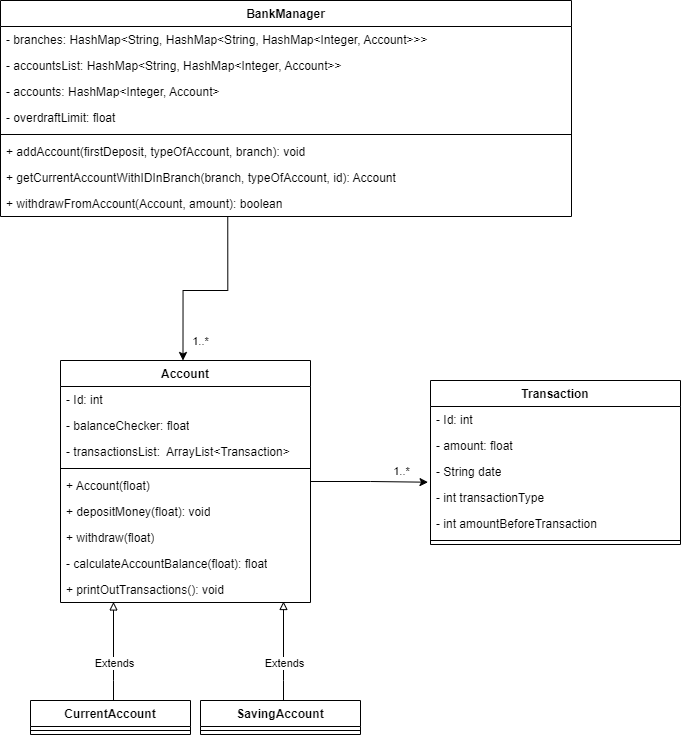

The diagram above was exported from draw.io. Its source (the exported page's mxGraphModel, read from the mxfile embedded in the PNG):
<mxGraphModel dx="948" dy="881" grid="1" gridSize="10" guides="1" tooltips="1" connect="1" arrows="1" fold="1" page="1" pageScale="1" pageWidth="827" pageHeight="1169" math="0" shadow="0">
  <root>
    <mxCell id="WIyWlLk6GJQsqaUBKTNV-0" />
    <mxCell id="WIyWlLk6GJQsqaUBKTNV-1" parent="WIyWlLk6GJQsqaUBKTNV-0" />
    <mxCell id="A2h8FAXkv1wdA-pfpkLx-36" value="Account" style="swimlane;fontStyle=1;align=center;verticalAlign=top;childLayout=stackLayout;horizontal=1;startSize=26;horizontalStack=0;resizeParent=1;resizeParentMax=0;resizeLast=0;collapsible=1;marginBottom=0;whiteSpace=wrap;html=1;" vertex="1" parent="WIyWlLk6GJQsqaUBKTNV-1">
      <mxGeometry x="80" y="460" width="250" height="242" as="geometry" />
    </mxCell>
    <mxCell id="A2h8FAXkv1wdA-pfpkLx-37" value="- Id: int" style="text;strokeColor=none;fillColor=none;align=left;verticalAlign=top;spacingLeft=4;spacingRight=4;overflow=hidden;rotatable=0;points=[[0,0.5],[1,0.5]];portConstraint=eastwest;whiteSpace=wrap;html=1;" vertex="1" parent="A2h8FAXkv1wdA-pfpkLx-36">
      <mxGeometry y="26" width="250" height="26" as="geometry" />
    </mxCell>
    <mxCell id="A2h8FAXkv1wdA-pfpkLx-38" value="- balanceChecker: float" style="text;strokeColor=none;fillColor=none;align=left;verticalAlign=top;spacingLeft=4;spacingRight=4;overflow=hidden;rotatable=0;points=[[0,0.5],[1,0.5]];portConstraint=eastwest;whiteSpace=wrap;html=1;" vertex="1" parent="A2h8FAXkv1wdA-pfpkLx-36">
      <mxGeometry y="52" width="250" height="26" as="geometry" />
    </mxCell>
    <mxCell id="A2h8FAXkv1wdA-pfpkLx-39" value="- transactionsList:&amp;nbsp;&amp;nbsp;ArrayList&amp;lt;Transaction&amp;gt;&amp;nbsp;" style="text;strokeColor=none;fillColor=none;align=left;verticalAlign=top;spacingLeft=4;spacingRight=4;overflow=hidden;rotatable=0;points=[[0,0.5],[1,0.5]];portConstraint=eastwest;whiteSpace=wrap;html=1;" vertex="1" parent="A2h8FAXkv1wdA-pfpkLx-36">
      <mxGeometry y="78" width="250" height="26" as="geometry" />
    </mxCell>
    <mxCell id="A2h8FAXkv1wdA-pfpkLx-40" value="" style="line;strokeWidth=1;fillColor=none;align=left;verticalAlign=middle;spacingTop=-1;spacingLeft=3;spacingRight=3;rotatable=0;labelPosition=right;points=[];portConstraint=eastwest;strokeColor=inherit;" vertex="1" parent="A2h8FAXkv1wdA-pfpkLx-36">
      <mxGeometry y="104" width="250" height="8" as="geometry" />
    </mxCell>
    <mxCell id="A2h8FAXkv1wdA-pfpkLx-41" value="+ Account(float)" style="text;strokeColor=none;fillColor=none;align=left;verticalAlign=top;spacingLeft=4;spacingRight=4;overflow=hidden;rotatable=0;points=[[0,0.5],[1,0.5]];portConstraint=eastwest;whiteSpace=wrap;html=1;" vertex="1" parent="A2h8FAXkv1wdA-pfpkLx-36">
      <mxGeometry y="112" width="250" height="26" as="geometry" />
    </mxCell>
    <mxCell id="A2h8FAXkv1wdA-pfpkLx-42" value="+ depositMoney(float): void" style="text;strokeColor=none;fillColor=none;align=left;verticalAlign=top;spacingLeft=4;spacingRight=4;overflow=hidden;rotatable=0;points=[[0,0.5],[1,0.5]];portConstraint=eastwest;whiteSpace=wrap;html=1;" vertex="1" parent="A2h8FAXkv1wdA-pfpkLx-36">
      <mxGeometry y="138" width="250" height="26" as="geometry" />
    </mxCell>
    <mxCell id="A2h8FAXkv1wdA-pfpkLx-43" value="+ withdraw(float)" style="text;strokeColor=none;fillColor=none;align=left;verticalAlign=top;spacingLeft=4;spacingRight=4;overflow=hidden;rotatable=0;points=[[0,0.5],[1,0.5]];portConstraint=eastwest;whiteSpace=wrap;html=1;" vertex="1" parent="A2h8FAXkv1wdA-pfpkLx-36">
      <mxGeometry y="164" width="250" height="26" as="geometry" />
    </mxCell>
    <mxCell id="A2h8FAXkv1wdA-pfpkLx-44" value="- calculateAccountBalance(float): float" style="text;strokeColor=none;fillColor=none;align=left;verticalAlign=top;spacingLeft=4;spacingRight=4;overflow=hidden;rotatable=0;points=[[0,0.5],[1,0.5]];portConstraint=eastwest;whiteSpace=wrap;html=1;" vertex="1" parent="A2h8FAXkv1wdA-pfpkLx-36">
      <mxGeometry y="190" width="250" height="26" as="geometry" />
    </mxCell>
    <mxCell id="A2h8FAXkv1wdA-pfpkLx-45" value="+ printOutTransactions(): void" style="text;strokeColor=none;fillColor=none;align=left;verticalAlign=top;spacingLeft=4;spacingRight=4;overflow=hidden;rotatable=0;points=[[0,0.5],[1,0.5]];portConstraint=eastwest;whiteSpace=wrap;html=1;" vertex="1" parent="A2h8FAXkv1wdA-pfpkLx-36">
      <mxGeometry y="216" width="250" height="26" as="geometry" />
    </mxCell>
    <mxCell id="A2h8FAXkv1wdA-pfpkLx-46" value="CurrentAccount" style="swimlane;fontStyle=1;align=center;verticalAlign=top;childLayout=stackLayout;horizontal=1;startSize=26;horizontalStack=0;resizeParent=1;resizeParentMax=0;resizeLast=0;collapsible=1;marginBottom=0;whiteSpace=wrap;html=1;" vertex="1" parent="WIyWlLk6GJQsqaUBKTNV-1">
      <mxGeometry x="50" y="800" width="160" height="34" as="geometry" />
    </mxCell>
    <mxCell id="A2h8FAXkv1wdA-pfpkLx-47" value="" style="line;strokeWidth=1;fillColor=none;align=left;verticalAlign=middle;spacingTop=-1;spacingLeft=3;spacingRight=3;rotatable=0;labelPosition=right;points=[];portConstraint=eastwest;strokeColor=inherit;" vertex="1" parent="A2h8FAXkv1wdA-pfpkLx-46">
      <mxGeometry y="26" width="160" height="8" as="geometry" />
    </mxCell>
    <mxCell id="A2h8FAXkv1wdA-pfpkLx-48" style="edgeStyle=orthogonalEdgeStyle;rounded=0;orthogonalLoop=1;jettySize=auto;html=1;entryX=0.292;entryY=0.979;entryDx=0;entryDy=0;entryPerimeter=0;endArrow=block;endFill=0;" edge="1" parent="WIyWlLk6GJQsqaUBKTNV-1" source="A2h8FAXkv1wdA-pfpkLx-46">
      <mxGeometry relative="1" as="geometry">
        <mxPoint x="133" y="701.454" as="targetPoint" />
        <Array as="points">
          <mxPoint x="133" y="780" />
          <mxPoint x="133" y="780" />
        </Array>
      </mxGeometry>
    </mxCell>
    <mxCell id="A2h8FAXkv1wdA-pfpkLx-49" value="Extends" style="edgeLabel;html=1;align=center;verticalAlign=middle;resizable=0;points=[];" vertex="1" connectable="0" parent="A2h8FAXkv1wdA-pfpkLx-48">
      <mxGeometry x="-0.2513" y="-1" relative="1" as="geometry">
        <mxPoint as="offset" />
      </mxGeometry>
    </mxCell>
    <mxCell id="A2h8FAXkv1wdA-pfpkLx-50" value="SavingAccount" style="swimlane;fontStyle=1;align=center;verticalAlign=top;childLayout=stackLayout;horizontal=1;startSize=26;horizontalStack=0;resizeParent=1;resizeParentMax=0;resizeLast=0;collapsible=1;marginBottom=0;whiteSpace=wrap;html=1;" vertex="1" parent="WIyWlLk6GJQsqaUBKTNV-1">
      <mxGeometry x="220" y="800" width="160" height="34" as="geometry" />
    </mxCell>
    <mxCell id="A2h8FAXkv1wdA-pfpkLx-51" value="" style="line;strokeWidth=1;fillColor=none;align=left;verticalAlign=middle;spacingTop=-1;spacingLeft=3;spacingRight=3;rotatable=0;labelPosition=right;points=[];portConstraint=eastwest;strokeColor=inherit;" vertex="1" parent="A2h8FAXkv1wdA-pfpkLx-50">
      <mxGeometry y="26" width="160" height="8" as="geometry" />
    </mxCell>
    <mxCell id="A2h8FAXkv1wdA-pfpkLx-52" style="edgeStyle=orthogonalEdgeStyle;rounded=0;orthogonalLoop=1;jettySize=auto;html=1;entryX=0.292;entryY=0.979;entryDx=0;entryDy=0;entryPerimeter=0;endArrow=block;endFill=0;" edge="1" parent="WIyWlLk6GJQsqaUBKTNV-1" source="A2h8FAXkv1wdA-pfpkLx-50">
      <mxGeometry relative="1" as="geometry">
        <mxPoint x="303" y="701" as="targetPoint" />
        <Array as="points">
          <mxPoint x="303" y="780" />
          <mxPoint x="303" y="780" />
        </Array>
      </mxGeometry>
    </mxCell>
    <mxCell id="A2h8FAXkv1wdA-pfpkLx-53" value="Extends" style="edgeLabel;html=1;align=center;verticalAlign=middle;resizable=0;points=[];" vertex="1" connectable="0" parent="A2h8FAXkv1wdA-pfpkLx-52">
      <mxGeometry x="-0.2513" y="-1" relative="1" as="geometry">
        <mxPoint as="offset" />
      </mxGeometry>
    </mxCell>
    <mxCell id="A2h8FAXkv1wdA-pfpkLx-54" value="Transaction" style="swimlane;fontStyle=1;align=center;verticalAlign=top;childLayout=stackLayout;horizontal=1;startSize=26;horizontalStack=0;resizeParent=1;resizeParentMax=0;resizeLast=0;collapsible=1;marginBottom=0;whiteSpace=wrap;html=1;" vertex="1" parent="WIyWlLk6GJQsqaUBKTNV-1">
      <mxGeometry x="450" y="480" width="250" height="164" as="geometry" />
    </mxCell>
    <mxCell id="A2h8FAXkv1wdA-pfpkLx-55" value="- Id: int" style="text;strokeColor=none;fillColor=none;align=left;verticalAlign=top;spacingLeft=4;spacingRight=4;overflow=hidden;rotatable=0;points=[[0,0.5],[1,0.5]];portConstraint=eastwest;whiteSpace=wrap;html=1;" vertex="1" parent="A2h8FAXkv1wdA-pfpkLx-54">
      <mxGeometry y="26" width="250" height="26" as="geometry" />
    </mxCell>
    <mxCell id="A2h8FAXkv1wdA-pfpkLx-56" value="- amount: float" style="text;strokeColor=none;fillColor=none;align=left;verticalAlign=top;spacingLeft=4;spacingRight=4;overflow=hidden;rotatable=0;points=[[0,0.5],[1,0.5]];portConstraint=eastwest;whiteSpace=wrap;html=1;" vertex="1" parent="A2h8FAXkv1wdA-pfpkLx-54">
      <mxGeometry y="52" width="250" height="26" as="geometry" />
    </mxCell>
    <mxCell id="A2h8FAXkv1wdA-pfpkLx-57" value="- String date" style="text;strokeColor=none;fillColor=none;align=left;verticalAlign=top;spacingLeft=4;spacingRight=4;overflow=hidden;rotatable=0;points=[[0,0.5],[1,0.5]];portConstraint=eastwest;whiteSpace=wrap;html=1;" vertex="1" parent="A2h8FAXkv1wdA-pfpkLx-54">
      <mxGeometry y="78" width="250" height="26" as="geometry" />
    </mxCell>
    <mxCell id="A2h8FAXkv1wdA-pfpkLx-58" value="- int transactionType" style="text;strokeColor=none;fillColor=none;align=left;verticalAlign=top;spacingLeft=4;spacingRight=4;overflow=hidden;rotatable=0;points=[[0,0.5],[1,0.5]];portConstraint=eastwest;whiteSpace=wrap;html=1;" vertex="1" parent="A2h8FAXkv1wdA-pfpkLx-54">
      <mxGeometry y="104" width="250" height="26" as="geometry" />
    </mxCell>
    <mxCell id="A2h8FAXkv1wdA-pfpkLx-59" value="- int amountBeforeTransaction" style="text;strokeColor=none;fillColor=none;align=left;verticalAlign=top;spacingLeft=4;spacingRight=4;overflow=hidden;rotatable=0;points=[[0,0.5],[1,0.5]];portConstraint=eastwest;whiteSpace=wrap;html=1;" vertex="1" parent="A2h8FAXkv1wdA-pfpkLx-54">
      <mxGeometry y="130" width="250" height="26" as="geometry" />
    </mxCell>
    <mxCell id="A2h8FAXkv1wdA-pfpkLx-60" value="" style="line;strokeWidth=1;fillColor=none;align=left;verticalAlign=middle;spacingTop=-1;spacingLeft=3;spacingRight=3;rotatable=0;labelPosition=right;points=[];portConstraint=eastwest;strokeColor=inherit;" vertex="1" parent="A2h8FAXkv1wdA-pfpkLx-54">
      <mxGeometry y="156" width="250" height="8" as="geometry" />
    </mxCell>
    <mxCell id="A2h8FAXkv1wdA-pfpkLx-61" style="edgeStyle=orthogonalEdgeStyle;rounded=0;orthogonalLoop=1;jettySize=auto;html=1;entryX=-0.01;entryY=0.912;entryDx=0;entryDy=0;entryPerimeter=0;" edge="1" parent="WIyWlLk6GJQsqaUBKTNV-1" source="A2h8FAXkv1wdA-pfpkLx-36" target="A2h8FAXkv1wdA-pfpkLx-57">
      <mxGeometry relative="1" as="geometry">
        <mxPoint x="420" y="570" as="targetPoint" />
      </mxGeometry>
    </mxCell>
    <mxCell id="A2h8FAXkv1wdA-pfpkLx-62" value="1..*" style="edgeLabel;html=1;align=center;verticalAlign=middle;resizable=0;points=[];" vertex="1" connectable="0" parent="A2h8FAXkv1wdA-pfpkLx-61">
      <mxGeometry x="-0.6937" y="3" relative="1" as="geometry">
        <mxPoint x="72" y="-7" as="offset" />
      </mxGeometry>
    </mxCell>
    <mxCell id="A2h8FAXkv1wdA-pfpkLx-63" value="BankManager" style="swimlane;fontStyle=1;align=center;verticalAlign=top;childLayout=stackLayout;horizontal=1;startSize=26;horizontalStack=0;resizeParent=1;resizeParentMax=0;resizeLast=0;collapsible=1;marginBottom=0;whiteSpace=wrap;html=1;" vertex="1" parent="WIyWlLk6GJQsqaUBKTNV-1">
      <mxGeometry x="20" y="100" width="571" height="216" as="geometry" />
    </mxCell>
    <mxCell id="A2h8FAXkv1wdA-pfpkLx-64" value="&lt;div&gt;- branches:&amp;nbsp;&lt;span style=&quot;background-color: initial;&quot;&gt;HashMap&amp;lt;String, HashMap&amp;lt;String, HashMap&amp;lt;Integer, Account&amp;gt;&amp;gt;&amp;gt;&lt;/span&gt;&lt;span style=&quot;background-color: initial;&quot;&gt;&amp;nbsp;&lt;/span&gt;&lt;/div&gt;" style="text;strokeColor=none;fillColor=none;align=left;verticalAlign=top;spacingLeft=4;spacingRight=4;overflow=hidden;rotatable=0;points=[[0,0.5],[1,0.5]];portConstraint=eastwest;whiteSpace=wrap;html=1;" vertex="1" parent="A2h8FAXkv1wdA-pfpkLx-63">
      <mxGeometry y="26" width="571" height="26" as="geometry" />
    </mxCell>
    <mxCell id="A2h8FAXkv1wdA-pfpkLx-65" value="&lt;div&gt;- accountsList:&amp;nbsp;&lt;span style=&quot;background-color: initial;&quot;&gt;HashMap&amp;lt;String, HashMap&amp;lt;Integer, Account&amp;gt;&amp;gt;&lt;/span&gt;&lt;span style=&quot;background-color: initial;&quot;&gt;&amp;nbsp;&lt;/span&gt;&lt;/div&gt;" style="text;strokeColor=none;fillColor=none;align=left;verticalAlign=top;spacingLeft=4;spacingRight=4;overflow=hidden;rotatable=0;points=[[0,0.5],[1,0.5]];portConstraint=eastwest;whiteSpace=wrap;html=1;" vertex="1" parent="A2h8FAXkv1wdA-pfpkLx-63">
      <mxGeometry y="52" width="571" height="26" as="geometry" />
    </mxCell>
    <mxCell id="A2h8FAXkv1wdA-pfpkLx-66" value="&lt;div&gt;-&amp;nbsp;&lt;span style=&quot;background-color: initial;&quot;&gt;accounts:&amp;nbsp;&lt;/span&gt;&lt;span style=&quot;background-color: initial;&quot;&gt;HashMap&amp;lt;Integer, Account&amp;gt;&lt;/span&gt;&lt;span style=&quot;background-color: initial;&quot;&gt;&amp;nbsp;&lt;/span&gt;&lt;/div&gt;" style="text;strokeColor=none;fillColor=none;align=left;verticalAlign=top;spacingLeft=4;spacingRight=4;overflow=hidden;rotatable=0;points=[[0,0.5],[1,0.5]];portConstraint=eastwest;whiteSpace=wrap;html=1;" vertex="1" parent="A2h8FAXkv1wdA-pfpkLx-63">
      <mxGeometry y="78" width="571" height="26" as="geometry" />
    </mxCell>
    <mxCell id="A2h8FAXkv1wdA-pfpkLx-67" value="- overdraftLimit: float&amp;nbsp;" style="text;strokeColor=none;fillColor=none;align=left;verticalAlign=top;spacingLeft=4;spacingRight=4;overflow=hidden;rotatable=0;points=[[0,0.5],[1,0.5]];portConstraint=eastwest;whiteSpace=wrap;html=1;" vertex="1" parent="A2h8FAXkv1wdA-pfpkLx-63">
      <mxGeometry y="104" width="571" height="26" as="geometry" />
    </mxCell>
    <mxCell id="A2h8FAXkv1wdA-pfpkLx-68" value="" style="line;strokeWidth=1;fillColor=none;align=left;verticalAlign=middle;spacingTop=-1;spacingLeft=3;spacingRight=3;rotatable=0;labelPosition=right;points=[];portConstraint=eastwest;strokeColor=inherit;" vertex="1" parent="A2h8FAXkv1wdA-pfpkLx-63">
      <mxGeometry y="130" width="571" height="8" as="geometry" />
    </mxCell>
    <mxCell id="A2h8FAXkv1wdA-pfpkLx-69" value="+&amp;nbsp;addAccount(firstDeposit, typeOfAccount, branch): void" style="text;strokeColor=none;fillColor=none;align=left;verticalAlign=top;spacingLeft=4;spacingRight=4;overflow=hidden;rotatable=0;points=[[0,0.5],[1,0.5]];portConstraint=eastwest;whiteSpace=wrap;html=1;" vertex="1" parent="A2h8FAXkv1wdA-pfpkLx-63">
      <mxGeometry y="138" width="571" height="26" as="geometry" />
    </mxCell>
    <mxCell id="A2h8FAXkv1wdA-pfpkLx-70" value="+&amp;nbsp;getCurrentAccountWithIDInBranch(branch, typeOfAccount, id): Account" style="text;strokeColor=none;fillColor=none;align=left;verticalAlign=top;spacingLeft=4;spacingRight=4;overflow=hidden;rotatable=0;points=[[0,0.5],[1,0.5]];portConstraint=eastwest;whiteSpace=wrap;html=1;" vertex="1" parent="A2h8FAXkv1wdA-pfpkLx-63">
      <mxGeometry y="164" width="571" height="26" as="geometry" />
    </mxCell>
    <mxCell id="A2h8FAXkv1wdA-pfpkLx-71" value="+&amp;nbsp;withdrawFromAccount(Account, amount): boolean" style="text;strokeColor=none;fillColor=none;align=left;verticalAlign=top;spacingLeft=4;spacingRight=4;overflow=hidden;rotatable=0;points=[[0,0.5],[1,0.5]];portConstraint=eastwest;whiteSpace=wrap;html=1;" vertex="1" parent="A2h8FAXkv1wdA-pfpkLx-63">
      <mxGeometry y="190" width="571" height="26" as="geometry" />
    </mxCell>
    <mxCell id="A2h8FAXkv1wdA-pfpkLx-72" style="edgeStyle=orthogonalEdgeStyle;rounded=0;orthogonalLoop=1;jettySize=auto;html=1;entryX=0.5;entryY=0;entryDx=0;entryDy=0;exitX=0.398;exitY=1.002;exitDx=0;exitDy=0;exitPerimeter=0;" edge="1" parent="WIyWlLk6GJQsqaUBKTNV-1" source="A2h8FAXkv1wdA-pfpkLx-71">
      <mxGeometry relative="1" as="geometry">
        <mxPoint x="247" y="320" as="sourcePoint" />
        <mxPoint x="202.5000000000001" y="460" as="targetPoint" />
        <Array as="points">
          <mxPoint x="247" y="390" />
          <mxPoint x="203" y="390" />
        </Array>
      </mxGeometry>
    </mxCell>
    <mxCell id="A2h8FAXkv1wdA-pfpkLx-73" value="1..*" style="edgeLabel;html=1;align=center;verticalAlign=middle;resizable=0;points=[];" vertex="1" connectable="0" parent="A2h8FAXkv1wdA-pfpkLx-72">
      <mxGeometry x="0.59" y="-3" relative="1" as="geometry">
        <mxPoint x="20" y="19" as="offset" />
      </mxGeometry>
    </mxCell>
  </root>
</mxGraphModel>